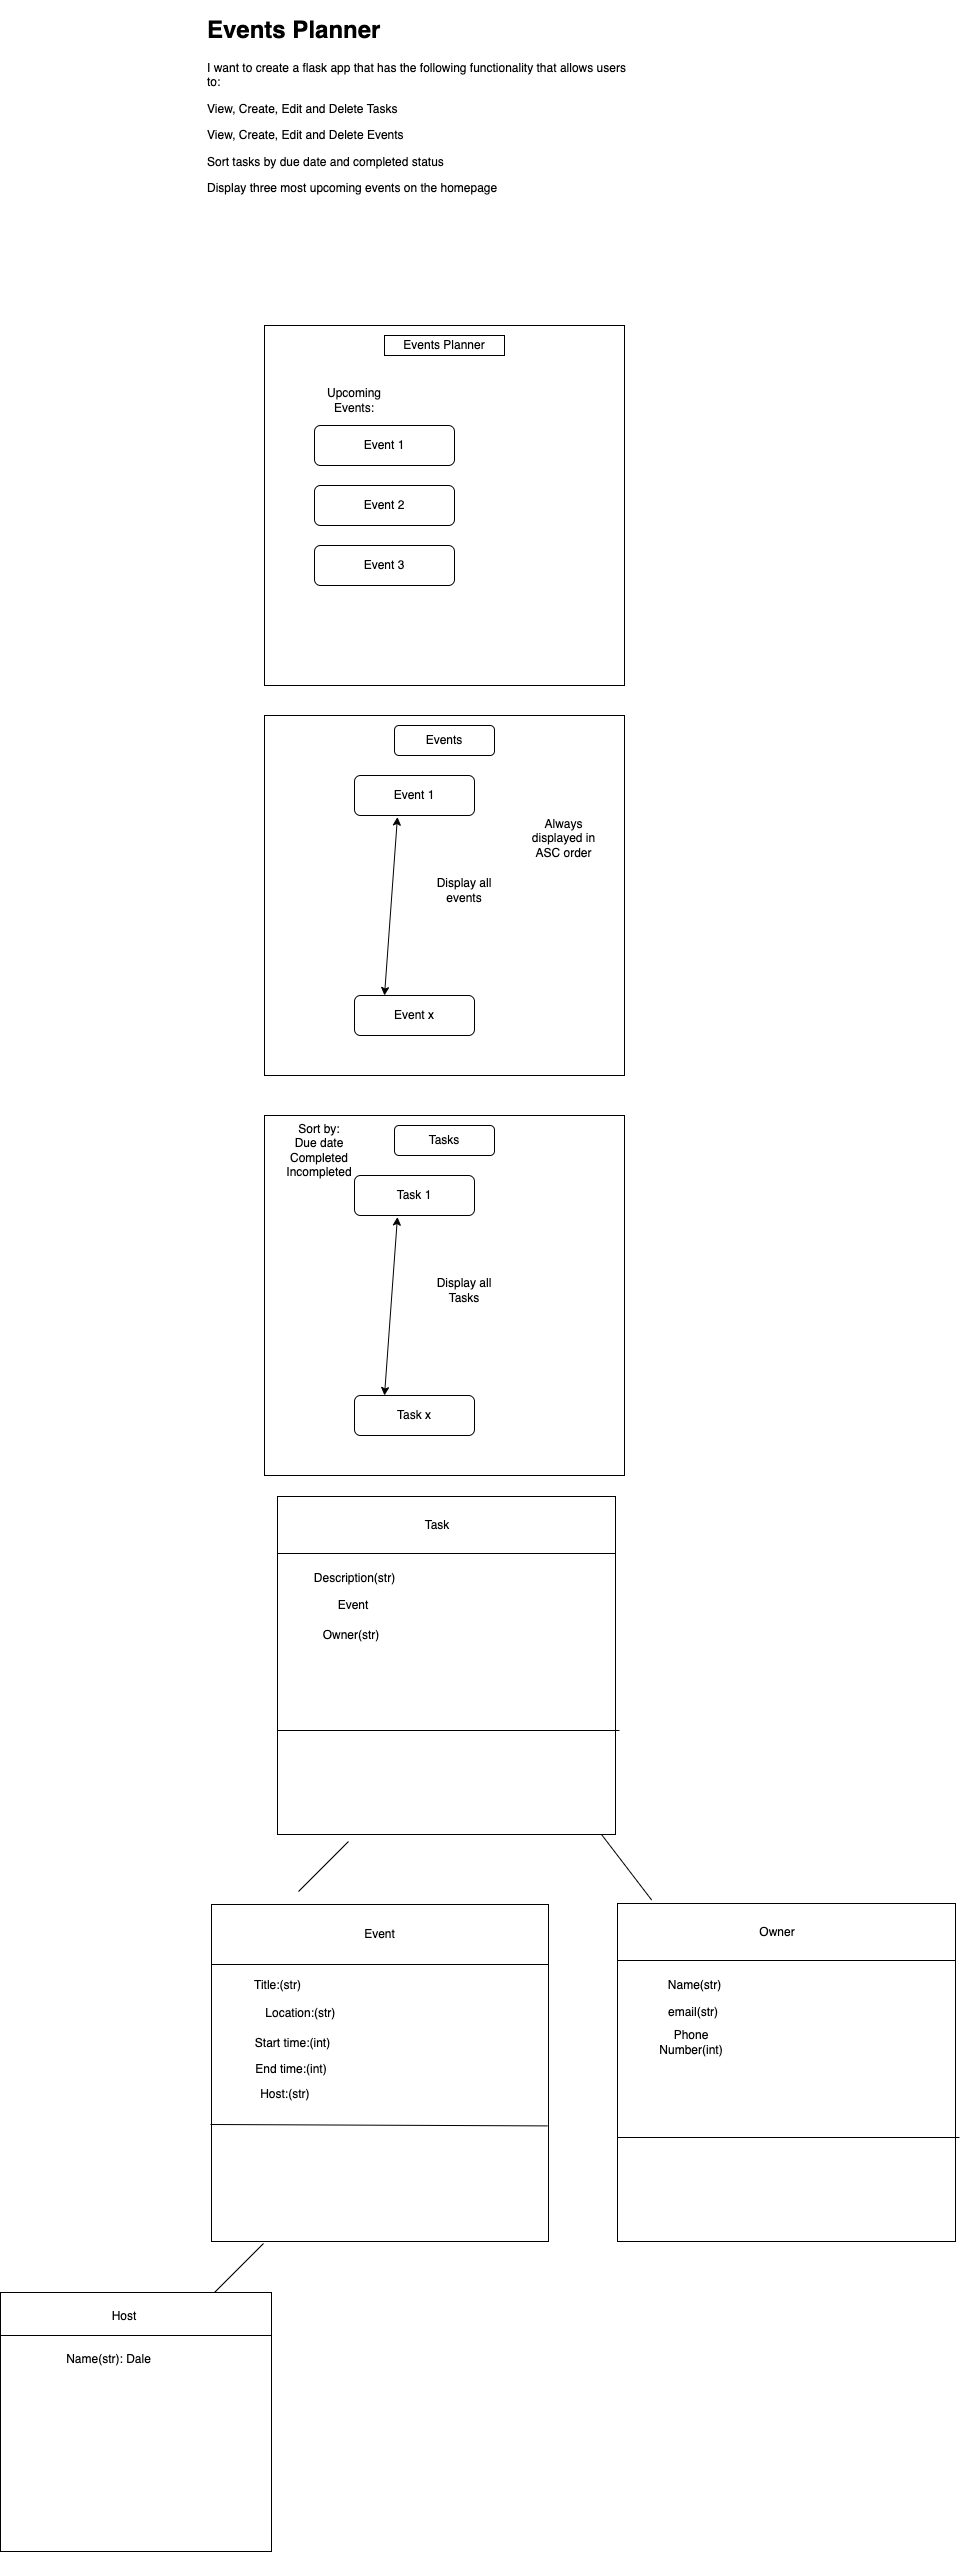

The diagram above was exported from draw.io. Its source (the exported page's mxGraphModel, read from the mxfile embedded in the PNG):
<mxGraphModel dx="1621" dy="1717" grid="0" gridSize="10" guides="1" tooltips="1" connect="1" arrows="1" fold="1" page="1" pageScale="1" pageWidth="827" pageHeight="1169" math="0" shadow="0">
  <root>
    <mxCell id="0" />
    <mxCell id="1" parent="0" />
    <mxCell id="9FEpq2NXaoxAJpGmgfEE-10" value="" style="whiteSpace=wrap;html=1;aspect=fixed;" vertex="1" parent="1">
      <mxGeometry x="130" y="-20" width="360" height="360" as="geometry" />
    </mxCell>
    <mxCell id="9FEpq2NXaoxAJpGmgfEE-11" value="Events Planner" style="rounded=0;whiteSpace=wrap;html=1;" vertex="1" parent="1">
      <mxGeometry x="250" y="-10" width="120" height="20" as="geometry" />
    </mxCell>
    <mxCell id="9FEpq2NXaoxAJpGmgfEE-13" value="Event 1" style="rounded=1;whiteSpace=wrap;html=1;" vertex="1" parent="1">
      <mxGeometry x="180" y="80" width="140" height="40" as="geometry" />
    </mxCell>
    <mxCell id="9FEpq2NXaoxAJpGmgfEE-14" value="Event 2" style="rounded=1;whiteSpace=wrap;html=1;" vertex="1" parent="1">
      <mxGeometry x="180" y="140" width="140" height="40" as="geometry" />
    </mxCell>
    <mxCell id="9FEpq2NXaoxAJpGmgfEE-15" value="Event 3" style="rounded=1;whiteSpace=wrap;html=1;" vertex="1" parent="1">
      <mxGeometry x="180" y="200" width="140" height="40" as="geometry" />
    </mxCell>
    <mxCell id="9FEpq2NXaoxAJpGmgfEE-16" value="Upcoming Events:" style="text;html=1;strokeColor=none;fillColor=none;align=center;verticalAlign=middle;whiteSpace=wrap;rounded=0;" vertex="1" parent="1">
      <mxGeometry x="190" y="40" width="60" height="30" as="geometry" />
    </mxCell>
    <mxCell id="9FEpq2NXaoxAJpGmgfEE-18" value="" style="whiteSpace=wrap;html=1;aspect=fixed;" vertex="1" parent="1">
      <mxGeometry x="130" y="370" width="360" height="360" as="geometry" />
    </mxCell>
    <mxCell id="9FEpq2NXaoxAJpGmgfEE-19" value="Event 1" style="rounded=1;whiteSpace=wrap;html=1;" vertex="1" parent="1">
      <mxGeometry x="220" y="430" width="120" height="40" as="geometry" />
    </mxCell>
    <mxCell id="9FEpq2NXaoxAJpGmgfEE-20" value="Event x" style="rounded=1;whiteSpace=wrap;html=1;" vertex="1" parent="1">
      <mxGeometry x="220" y="650" width="120" height="40" as="geometry" />
    </mxCell>
    <mxCell id="9FEpq2NXaoxAJpGmgfEE-21" value="Events" style="rounded=1;whiteSpace=wrap;html=1;" vertex="1" parent="1">
      <mxGeometry x="260" y="380" width="100" height="30" as="geometry" />
    </mxCell>
    <mxCell id="9FEpq2NXaoxAJpGmgfEE-24" value="" style="endArrow=classic;startArrow=classic;html=1;rounded=0;entryX=0.358;entryY=1.038;entryDx=0;entryDy=0;entryPerimeter=0;exitX=0.25;exitY=0;exitDx=0;exitDy=0;" edge="1" parent="1" source="9FEpq2NXaoxAJpGmgfEE-20" target="9FEpq2NXaoxAJpGmgfEE-19">
      <mxGeometry width="50" height="50" relative="1" as="geometry">
        <mxPoint x="255" y="575" as="sourcePoint" />
        <mxPoint x="305" y="525" as="targetPoint" />
      </mxGeometry>
    </mxCell>
    <mxCell id="9FEpq2NXaoxAJpGmgfEE-25" value="Display all events" style="text;html=1;strokeColor=none;fillColor=none;align=center;verticalAlign=middle;whiteSpace=wrap;rounded=0;" vertex="1" parent="1">
      <mxGeometry x="300" y="530" width="60" height="30" as="geometry" />
    </mxCell>
    <mxCell id="9FEpq2NXaoxAJpGmgfEE-27" value="" style="whiteSpace=wrap;html=1;aspect=fixed;" vertex="1" parent="1">
      <mxGeometry x="130" y="770" width="360" height="360" as="geometry" />
    </mxCell>
    <mxCell id="9FEpq2NXaoxAJpGmgfEE-28" value="Task 1" style="rounded=1;whiteSpace=wrap;html=1;" vertex="1" parent="1">
      <mxGeometry x="220" y="830" width="120" height="40" as="geometry" />
    </mxCell>
    <mxCell id="9FEpq2NXaoxAJpGmgfEE-29" value="Task x" style="rounded=1;whiteSpace=wrap;html=1;" vertex="1" parent="1">
      <mxGeometry x="220" y="1050" width="120" height="40" as="geometry" />
    </mxCell>
    <mxCell id="9FEpq2NXaoxAJpGmgfEE-30" value="Tasks" style="rounded=1;whiteSpace=wrap;html=1;" vertex="1" parent="1">
      <mxGeometry x="260" y="780" width="100" height="30" as="geometry" />
    </mxCell>
    <mxCell id="9FEpq2NXaoxAJpGmgfEE-31" value="" style="endArrow=classic;startArrow=classic;html=1;rounded=0;entryX=0.358;entryY=1.038;entryDx=0;entryDy=0;entryPerimeter=0;exitX=0.25;exitY=0;exitDx=0;exitDy=0;" edge="1" parent="1" source="9FEpq2NXaoxAJpGmgfEE-29" target="9FEpq2NXaoxAJpGmgfEE-28">
      <mxGeometry width="50" height="50" relative="1" as="geometry">
        <mxPoint x="255" y="975" as="sourcePoint" />
        <mxPoint x="305" y="925" as="targetPoint" />
      </mxGeometry>
    </mxCell>
    <mxCell id="9FEpq2NXaoxAJpGmgfEE-32" value="Display all Tasks" style="text;html=1;strokeColor=none;fillColor=none;align=center;verticalAlign=middle;whiteSpace=wrap;rounded=0;" vertex="1" parent="1">
      <mxGeometry x="300" y="930" width="60" height="30" as="geometry" />
    </mxCell>
    <mxCell id="9FEpq2NXaoxAJpGmgfEE-35" value="&lt;h1&gt;Events Planner&lt;/h1&gt;&lt;p&gt;I want to create a flask app that has the following functionality that allows users to:&lt;/p&gt;&lt;p&gt;View, Create,&amp;nbsp;&lt;span style=&quot;background-color: initial;&quot;&gt;Edit and Delete Tasks&lt;/span&gt;&lt;/p&gt;&lt;p&gt;&lt;span style=&quot;background-color: initial;&quot;&gt;View, Create, Edit and Delete Events&lt;/span&gt;&lt;/p&gt;&lt;p&gt;Sort tasks by due date and completed status&lt;/p&gt;&lt;p&gt;Display three most upcoming events on the homepage&lt;/p&gt;&lt;p&gt;&lt;br&gt;&lt;/p&gt;&lt;p&gt;&lt;br&gt;&lt;/p&gt;" style="text;html=1;strokeColor=none;fillColor=none;spacing=5;spacingTop=-20;whiteSpace=wrap;overflow=hidden;rounded=0;" vertex="1" parent="1">
      <mxGeometry x="68" y="-335" width="427" height="300" as="geometry" />
    </mxCell>
    <mxCell id="9FEpq2NXaoxAJpGmgfEE-66" value="" style="whiteSpace=wrap;html=1;aspect=fixed;" vertex="1" parent="1">
      <mxGeometry x="143" y="1151" width="338" height="338" as="geometry" />
    </mxCell>
    <mxCell id="9FEpq2NXaoxAJpGmgfEE-67" value="" style="whiteSpace=wrap;html=1;aspect=fixed;" vertex="1" parent="1">
      <mxGeometry x="77" y="1559" width="337" height="337" as="geometry" />
    </mxCell>
    <mxCell id="9FEpq2NXaoxAJpGmgfEE-68" value="Event" style="rounded=0;whiteSpace=wrap;html=1;" vertex="1" parent="1">
      <mxGeometry x="77" y="1559" width="337" height="60" as="geometry" />
    </mxCell>
    <mxCell id="9FEpq2NXaoxAJpGmgfEE-69" value="" style="endArrow=none;html=1;rounded=0;entryX=0.997;entryY=0.657;entryDx=0;entryDy=0;entryPerimeter=0;" edge="1" parent="1" target="9FEpq2NXaoxAJpGmgfEE-67">
      <mxGeometry width="50" height="50" relative="1" as="geometry">
        <mxPoint x="76" y="1779" as="sourcePoint" />
        <mxPoint x="240" y="1682" as="targetPoint" />
      </mxGeometry>
    </mxCell>
    <mxCell id="9FEpq2NXaoxAJpGmgfEE-70" value="Title:(str)" style="text;html=1;strokeColor=none;fillColor=none;align=center;verticalAlign=middle;whiteSpace=wrap;rounded=0;" vertex="1" parent="1">
      <mxGeometry x="88.5" y="1627" width="108.5" height="26" as="geometry" />
    </mxCell>
    <mxCell id="9FEpq2NXaoxAJpGmgfEE-71" value="Location:(str)&amp;nbsp;" style="text;html=1;strokeColor=none;fillColor=none;align=center;verticalAlign=middle;whiteSpace=wrap;rounded=0;" vertex="1" parent="1">
      <mxGeometry x="89" y="1653" width="158" height="30" as="geometry" />
    </mxCell>
    <mxCell id="9FEpq2NXaoxAJpGmgfEE-72" value="Start time:(int)" style="text;html=1;strokeColor=none;fillColor=none;align=center;verticalAlign=middle;whiteSpace=wrap;rounded=0;" vertex="1" parent="1">
      <mxGeometry x="99" y="1683" width="119" height="30" as="geometry" />
    </mxCell>
    <mxCell id="9FEpq2NXaoxAJpGmgfEE-73" value="End time:(int)" style="text;html=1;strokeColor=none;fillColor=none;align=center;verticalAlign=middle;whiteSpace=wrap;rounded=0;" vertex="1" parent="1">
      <mxGeometry x="92" y="1709" width="130" height="30" as="geometry" />
    </mxCell>
    <mxCell id="9FEpq2NXaoxAJpGmgfEE-74" value="Host:(str)&amp;nbsp;" style="text;html=1;strokeColor=none;fillColor=none;align=center;verticalAlign=middle;whiteSpace=wrap;rounded=0;" vertex="1" parent="1">
      <mxGeometry x="99" y="1734" width="107" height="30" as="geometry" />
    </mxCell>
    <mxCell id="9FEpq2NXaoxAJpGmgfEE-75" value="" style="endArrow=none;html=1;rounded=0;" edge="1" parent="1">
      <mxGeometry width="50" height="50" relative="1" as="geometry">
        <mxPoint x="79" y="1948" as="sourcePoint" />
        <mxPoint x="129" y="1898" as="targetPoint" />
      </mxGeometry>
    </mxCell>
    <mxCell id="9FEpq2NXaoxAJpGmgfEE-76" value="" style="rounded=0;whiteSpace=wrap;html=1;" vertex="1" parent="1">
      <mxGeometry x="-134" y="1947" width="271" height="259" as="geometry" />
    </mxCell>
    <mxCell id="9FEpq2NXaoxAJpGmgfEE-77" value="" style="rounded=0;whiteSpace=wrap;html=1;" vertex="1" parent="1">
      <mxGeometry x="-134" y="1947" width="271" height="43" as="geometry" />
    </mxCell>
    <mxCell id="9FEpq2NXaoxAJpGmgfEE-78" value="Host" style="text;html=1;strokeColor=none;fillColor=none;align=center;verticalAlign=middle;whiteSpace=wrap;rounded=0;" vertex="1" parent="1">
      <mxGeometry x="-40" y="1956" width="60" height="30" as="geometry" />
    </mxCell>
    <mxCell id="9FEpq2NXaoxAJpGmgfEE-79" value="Name(str): Dale" style="text;html=1;strokeColor=none;fillColor=none;align=center;verticalAlign=middle;whiteSpace=wrap;rounded=0;" vertex="1" parent="1">
      <mxGeometry x="-110" y="1999" width="169" height="30" as="geometry" />
    </mxCell>
    <mxCell id="9FEpq2NXaoxAJpGmgfEE-80" value="" style="rounded=0;whiteSpace=wrap;html=1;" vertex="1" parent="1">
      <mxGeometry x="143" y="1151" width="338" height="57" as="geometry" />
    </mxCell>
    <mxCell id="9FEpq2NXaoxAJpGmgfEE-81" value="Task" style="text;html=1;strokeColor=none;fillColor=none;align=center;verticalAlign=middle;whiteSpace=wrap;rounded=0;" vertex="1" parent="1">
      <mxGeometry x="273" y="1164.5" width="60" height="30" as="geometry" />
    </mxCell>
    <mxCell id="9FEpq2NXaoxAJpGmgfEE-82" value="" style="endArrow=none;html=1;rounded=0;" edge="1" parent="1">
      <mxGeometry width="50" height="50" relative="1" as="geometry">
        <mxPoint x="143" y="1385" as="sourcePoint" />
        <mxPoint x="485" y="1385" as="targetPoint" />
      </mxGeometry>
    </mxCell>
    <mxCell id="9FEpq2NXaoxAJpGmgfEE-84" value="Description(str)" style="text;html=1;strokeColor=none;fillColor=none;align=center;verticalAlign=middle;whiteSpace=wrap;rounded=0;" vertex="1" parent="1">
      <mxGeometry x="168.5" y="1218" width="103" height="30" as="geometry" />
    </mxCell>
    <mxCell id="9FEpq2NXaoxAJpGmgfEE-85" value="Event" style="text;html=1;strokeColor=none;fillColor=none;align=center;verticalAlign=middle;whiteSpace=wrap;rounded=0;" vertex="1" parent="1">
      <mxGeometry x="177" y="1245" width="84" height="30" as="geometry" />
    </mxCell>
    <mxCell id="9FEpq2NXaoxAJpGmgfEE-86" value="" style="endArrow=none;html=1;rounded=0;" edge="1" parent="1">
      <mxGeometry width="50" height="50" relative="1" as="geometry">
        <mxPoint x="164" y="1546" as="sourcePoint" />
        <mxPoint x="214" y="1496" as="targetPoint" />
      </mxGeometry>
    </mxCell>
    <mxCell id="9FEpq2NXaoxAJpGmgfEE-87" value="Owner(str)" style="text;html=1;strokeColor=none;fillColor=none;align=center;verticalAlign=middle;whiteSpace=wrap;rounded=0;" vertex="1" parent="1">
      <mxGeometry x="187" y="1275" width="60" height="30" as="geometry" />
    </mxCell>
    <mxCell id="9FEpq2NXaoxAJpGmgfEE-89" value="" style="whiteSpace=wrap;html=1;aspect=fixed;" vertex="1" parent="1">
      <mxGeometry x="483" y="1558" width="338" height="338" as="geometry" />
    </mxCell>
    <mxCell id="9FEpq2NXaoxAJpGmgfEE-90" value="" style="rounded=0;whiteSpace=wrap;html=1;" vertex="1" parent="1">
      <mxGeometry x="483" y="1558" width="338" height="57" as="geometry" />
    </mxCell>
    <mxCell id="9FEpq2NXaoxAJpGmgfEE-91" value="Owner" style="text;html=1;strokeColor=none;fillColor=none;align=center;verticalAlign=middle;whiteSpace=wrap;rounded=0;" vertex="1" parent="1">
      <mxGeometry x="613" y="1571.5" width="60" height="30" as="geometry" />
    </mxCell>
    <mxCell id="9FEpq2NXaoxAJpGmgfEE-92" value="" style="endArrow=none;html=1;rounded=0;" edge="1" parent="1">
      <mxGeometry width="50" height="50" relative="1" as="geometry">
        <mxPoint x="483" y="1792" as="sourcePoint" />
        <mxPoint x="825" y="1792" as="targetPoint" />
      </mxGeometry>
    </mxCell>
    <mxCell id="9FEpq2NXaoxAJpGmgfEE-93" value="Name(str)" style="text;html=1;strokeColor=none;fillColor=none;align=center;verticalAlign=middle;whiteSpace=wrap;rounded=0;" vertex="1" parent="1">
      <mxGeometry x="508.5" y="1625" width="103" height="30" as="geometry" />
    </mxCell>
    <mxCell id="9FEpq2NXaoxAJpGmgfEE-94" value="email(str)" style="text;html=1;strokeColor=none;fillColor=none;align=center;verticalAlign=middle;whiteSpace=wrap;rounded=0;" vertex="1" parent="1">
      <mxGeometry x="517" y="1652" width="84" height="30" as="geometry" />
    </mxCell>
    <mxCell id="9FEpq2NXaoxAJpGmgfEE-95" value="Phone Number(int)" style="text;html=1;strokeColor=none;fillColor=none;align=center;verticalAlign=middle;whiteSpace=wrap;rounded=0;" vertex="1" parent="1">
      <mxGeometry x="527" y="1682" width="60" height="30" as="geometry" />
    </mxCell>
    <mxCell id="9FEpq2NXaoxAJpGmgfEE-96" value="" style="endArrow=none;html=1;rounded=0;exitX=0.101;exitY=-0.061;exitDx=0;exitDy=0;exitPerimeter=0;" edge="1" parent="1" source="9FEpq2NXaoxAJpGmgfEE-90">
      <mxGeometry width="50" height="50" relative="1" as="geometry">
        <mxPoint x="417" y="1539" as="sourcePoint" />
        <mxPoint x="467" y="1489" as="targetPoint" />
      </mxGeometry>
    </mxCell>
    <mxCell id="9FEpq2NXaoxAJpGmgfEE-97" value="Always displayed in ASC order" style="text;html=1;strokeColor=none;fillColor=none;align=center;verticalAlign=middle;whiteSpace=wrap;rounded=0;" vertex="1" parent="1">
      <mxGeometry x="384" y="478" width="91" height="30" as="geometry" />
    </mxCell>
    <mxCell id="9FEpq2NXaoxAJpGmgfEE-98" value="Sort by:&lt;br&gt;Due date&lt;br&gt;Completed&lt;br&gt;Incompleted" style="text;html=1;strokeColor=none;fillColor=none;align=center;verticalAlign=middle;whiteSpace=wrap;rounded=0;" vertex="1" parent="1">
      <mxGeometry x="133" y="774" width="104" height="61" as="geometry" />
    </mxCell>
  </root>
</mxGraphModel>